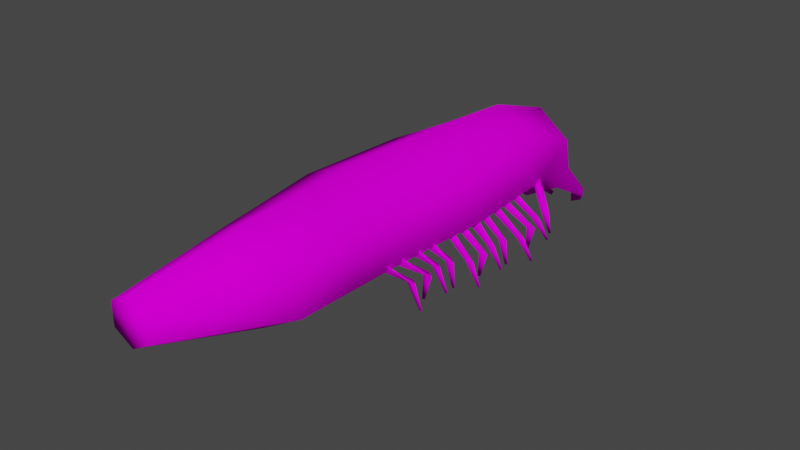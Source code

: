 # Source: catter_salvager.blend  (saved by Blender 2.93.20; exported with 4.5.12 LTS)
import bpy
from mathutils import Matrix  # noqa: F401  (used for matrix-valued properties, if any)

bpy.ops.wm.read_factory_settings(use_empty=True)
scene = bpy.context.scene
scene.name = 'Scene'

# ---- collections
col_collection = bpy.data.collections.new('Collection'); scene.collection.children.link(col_collection)

# ---- images (referenced by path relative to the original .blend; pixels are not part of the script)
import os
ASSET_DIR = os.environ.get("B2B_ASSET_DIR", "")  # directory of the original .blend (textures are referenced by path, not embedded)
HERE = os.path.dirname(os.path.abspath(__file__))  # packed textures are extracted next to this script under _unpacked/

def load_image(name, relpath, width, height, colorspace="sRGB"):
    """Load a texture the original file referenced (path relative to the .blend, or extracted next to this script)."""
    p = next((c for c in (os.path.join(HERE, relpath), os.path.join(ASSET_DIR, relpath)) if relpath and os.path.exists(c)), "")
    if p:
        img = bpy.data.images.load(p, check_existing=True)
        img.name = name
    else:  # same state as the original file: an image datablock whose file is absent (Cycles renders it pink)
        img = bpy.data.images.new(name, width, height)
        img.source = "FILE"
        img.filepath = "//" + (relpath or name)
    img.colorspace_settings.name = colorspace
    return img
img_texture_bug_png = load_image('texture_bug.png', 'texture_bug.png', 1024, 1024, 'sRGB')

# ---- materials (node trees are filled in below, after node groups)
mat_bug_mat = bpy.data.materials.new('Bug_mat')
mat_bug_mat.use_transparent_shadow = False

# ---- material node trees
mat_bug_mat.use_nodes = True; mat_bug_mat.node_tree.nodes.clear()
_N = mat_bug_mat.node_tree.nodes; _L = mat_bug_mat.node_tree.links
n0 = _N.new('ShaderNodeOutputMaterial'); n0.name = 'Material Output'; n0.location = (300, 300)
n1 = _N.new('ShaderNodeBsdfPrincipled'); n1.name = 'Principled BSDF'; n1.location = (10, 300)
n1.distribution = 'GGX'
n1.subsurface_method = 'BURLEY'
n1.inputs[2].default_value = 0.0
n1.inputs[3].default_value = 1.45
n1.inputs[13].default_value = 0.0
n1.inputs[27].default_value = (0.0, 0.0, 0.0, 1.0)
n1.inputs[28].default_value = 1.0
n2 = _N.new('ShaderNodeTexImage'); n2.name = 'Image Texture'; n2.location = (-301, 184)
n2.image = img_texture_bug_png
_L.new(n1.outputs[0], n0.inputs[0])
_L.new(n2.outputs[0], n1.inputs[0])
n0.is_active_output = True

# ---- world
world_world = bpy.data.worlds.new('World'); scene.world = world_world
world_world.use_nodes = True; world_world.node_tree.nodes.clear()
_N = world_world.node_tree.nodes; _L = world_world.node_tree.links
n0 = _N.new('ShaderNodeOutputWorld'); n0.name = 'World Output'; n0.location = (300, 300)
n1 = _N.new('ShaderNodeBackground'); n1.name = 'Background'; n1.location = (10, 300)
n1.inputs[0].default_value = (0.05088, 0.05088, 0.05088, 1.0)
_L.new(n1.outputs[0], n0.inputs[0])
n0.is_active_output = True
world_world.color = (0.05088, 0.05088, 0.05088)
world_world.use_sun_shadow = False
world_world.sun_shadow_jitter_overblur = 0.0

# ---- meshes
me_cylinder_001 = bpy.data.meshes.new('Cylinder.001')
me_cylinder_001.from_pydata([(-0.002186, -2.194, 0.005442), (0.06586, -1.999, 0.8437), (-0.06643, -2.166, -0.01883), (-0.2564, -1.808, 0.9164), (-0.06643, -2.123, -0.05572), (-0.2564, -1.426, 0.9164), (-0.002186, -2.082, -0.09165), (0.06586, -1.236, 0.8437), (0.06206, -2.123, -0.05572), (0.3882, -1.426, 0.7709), (0.06206, -2.166, -0.01883), (0.3882, -1.808, 0.7709), (0.02029, -2.009, 1.519), (-0.3856, -1.813, 1.477), (-0.3856, -1.421, 1.477), (0.02029, -1.226, 1.519), (0.4262, -1.421, 1.56), (0.4262, -1.813, 1.56), (-0.02614, -2.009, 2.316), (-0.4351, -1.813, 2.316), (-0.4351, -1.421, 2.316), (-0.02614, -1.226, 2.316), (0.3828, -1.421, 2.316), (0.3828, -1.813, 2.316), (0.04085, -1.999, 3.224), (-0.2895, -1.808, 3.224), (-0.2895, -1.426, 3.224), (0.04085, -1.236, 3.224), (0.3712, -1.426, 3.224), (0.3712, -1.808, 3.224), (-0.1155, -1.79, 4.072), (-0.2654, -1.704, 4.072), (-0.2654, -1.531, 4.072), (-0.1155, -1.444, 4.072), (0.03445, -1.531, 4.072), (0.03445, -1.704, 4.072), (0.02209, -2.175, 0.3198), (-0.2956, -2.036, 0.3419), (-0.2187, -1.936, 0.1131), (0.02511, -1.67, 0.05407), (0.2628, -1.936, 0.1131), (0.3096, -2.009, 0.3511), (-0.321, -1.81, 1.197), (-0.321, -1.424, 1.197), (0.4072, -1.424, 1.165), (0.4072, -1.81, 1.165), (0.04308, -2.004, 1.181), (0.04308, -1.231, 1.181), (0.04398, -1.985, 0.6185), (-0.276, -1.82, 0.5946), (-0.2375, -1.587, 0.3223), (0.04548, -1.444, 0.236), (0.3255, -1.635, 0.2674), (0.3489, -1.854, 0.5443), (-0.002925, -2.009, 1.917), (-0.4103, -1.813, 1.896), (0.4045, -1.813, 1.938), (-0.002925, -1.226, 1.917), (0.4045, -1.421, 1.938), (-0.4103, -1.421, 1.896), (0.377, -1.424, 2.77), (0.377, -1.81, 2.77), (-0.3623, -1.424, 2.77), (0.007352, -1.231, 2.77), (0.007352, -2.004, 2.77), (-0.3623, -1.81, 2.77), (-0.498, -2.117, 0.8468), (-0.4838, -2.115, 0.8581), (-0.4815, -2.113, 0.8397), (-0.439, -1.926, 0.9093), (-0.4316, -1.922, 0.8497), (-0.4852, -1.933, 0.8727), (-0.2118, -1.779, 0.7431), (-0.2125, -1.702, 0.7009), (-0.1969, -1.779, 0.6347), (-0.5674, -2.103, 0.9665), (-0.5531, -2.101, 0.9778), (-0.5508, -2.099, 0.9594), (-0.456, -1.932, 1.039), (-0.4486, -1.929, 0.9789), (-0.5022, -1.94, 1.002), (-0.1995, -1.732, 1.112), (-0.2, -1.675, 1.081), (-0.1885, -1.732, 1.032), (-0.4744, -2.161, 1.08), (-0.4607, -2.159, 1.092), (-0.4575, -2.157, 1.074), (-0.4941, -1.963, 1.139), (-0.4839, -1.956, 1.08), (-0.5385, -1.968, 1.1), (-0.2425, -1.766, 1.234), (-0.2418, -1.707, 1.206), (-0.2277, -1.761, 1.155), (-0.6327, -2.147, 1.231), (-0.6179, -2.145, 1.242), (-0.6166, -2.145, 1.223), (-0.5172, -1.974, 1.288), (-0.513, -1.973, 1.228), (-0.5653, -1.983, 1.254), (-0.2567, -1.772, 1.337), (-0.2586, -1.717, 1.303), (-0.2499, -1.776, 1.257), (-0.5561, -2.129, 1.419), (-0.5407, -2.126, 1.428), (-0.5404, -2.127, 1.41), (-0.4901, -1.933, 1.453), (-0.4893, -1.936, 1.393), (-0.5401, -1.944, 1.423), (-0.2266, -1.73, 1.475), (-0.2303, -1.677, 1.439), (-0.2244, -1.739, 1.396), (-0.6119, -2.101, 1.543), (-0.5964, -2.098, 1.553), (-0.5962, -2.099, 1.534), (-0.4928, -1.926, 1.583), (-0.4919, -1.929, 1.523), (-0.5427, -1.936, 1.553), (-0.2754, -1.775, 1.591), (-0.2804, -1.703, 1.541), (-0.2724, -1.787, 1.482), (-0.5072, -2.148, 1.651), (-0.4922, -2.145, 1.662), (-0.491, -2.145, 1.643), (-0.5197, -1.944, 1.69), (-0.516, -1.944, 1.63), (-0.5681, -1.953, 1.657), (-0.2586, -1.741, 1.735), (-0.2608, -1.687, 1.701), (-0.2526, -1.746, 1.655), (-0.6479, -2.116, 1.817), (-0.6319, -2.112, 1.825), (-0.6327, -2.114, 1.807), (-0.5263, -1.939, 1.841), (-0.5287, -1.945, 1.782), (-0.5779, -1.951, 1.814), (-0.2614, -1.736, 1.839), (-0.267, -1.685, 1.8), (-0.2635, -1.749, 1.76), (-0.5598, -2.088, 1.977), (-0.544, -2.085, 1.985), (-0.5444, -2.086, 1.967), (-0.4922, -1.891, 2.001), (-0.4935, -1.897, 1.942), (-0.5432, -1.903, 1.973), (-0.2731, -1.729, 2.137), (-0.2798, -1.659, 2.085), (-0.274, -1.745, 2.029), (-0.611, -2.056, 2.102), (-0.5953, -2.052, 2.11), (-0.5957, -2.054, 2.092), (-0.4902, -1.879, 2.131), (-0.4915, -1.884, 2.071), (-0.5412, -1.89, 2.103), (-0.2705, -1.712, 2.314), (-0.2771, -1.642, 2.262), (-0.2713, -1.728, 2.206), (-0.5027, -2.099, 2.208), (-0.4874, -2.096, 2.217), (-0.4869, -2.096, 2.199), (-0.5134, -1.894, 2.24), (-0.5118, -1.896, 2.18), (-0.563, -1.904, 2.209), (-0.3043, -1.732, 2.493), (-0.3088, -1.659, 2.443), (-0.2998, -1.742, 2.384), (-0.6374, -2.06, 2.377), (-0.6212, -2.056, 2.384), (-0.6226, -2.059, 2.366), (-0.5147, -1.883, 2.391), (-0.5192, -1.891, 2.331), (-0.5672, -1.895, 2.366), (-0.3031, -1.719, 2.633), (-0.3123, -1.652, 2.578), (-0.3097, -1.741, 2.526), (0.2572, -1.749, 2.494), (0.2557, -1.66, 2.545), (0.2421, -1.728, 2.6), (0.5266, -1.904, 2.354), (0.4815, -1.9, 2.316), (0.4723, -1.891, 2.375), (0.5818, -2.067, 2.359), (0.579, -2.065, 2.377), (0.5958, -2.069, 2.371), (0.2587, -1.751, 2.351), (0.2628, -1.667, 2.411), (0.2544, -1.74, 2.46), (0.5349, -1.912, 2.197), (0.4862, -1.904, 2.164), (0.4831, -1.902, 2.224), (0.4599, -2.105, 2.181), (0.4589, -2.104, 2.2), (0.4749, -2.107, 2.191), (0.2444, -1.736, 2.171), (0.2458, -1.65, 2.227), (0.2349, -1.72, 2.279), (0.5217, -1.899, 2.09), (0.4746, -1.893, 2.055), (0.4685, -1.887, 2.114), (0.5768, -2.062, 2.083), (0.5749, -2.061, 2.102), (0.5914, -2.064, 2.094), (0.2611, -1.753, 1.995), (0.2625, -1.667, 2.051), (0.2516, -1.737, 2.103), (0.5339, -1.911, 1.961), (0.4869, -1.905, 1.925), (0.4808, -1.9, 1.985), (0.5357, -2.095, 1.955), (0.5338, -2.093, 1.973), (0.5502, -2.097, 1.966), (0.2721, -1.757, 1.726), (0.2724, -1.694, 1.766), (0.2638, -1.745, 1.805), (0.5811, -1.959, 1.805), (0.5347, -1.953, 1.769), (0.5276, -1.947, 1.828), (0.6364, -2.122, 1.802), (0.6342, -2.12, 1.821), (0.6507, -2.124, 1.813), (0.2695, -1.755, 1.621), (0.2742, -1.695, 1.667), (0.2692, -1.75, 1.701), (0.5839, -1.962, 1.648), (0.5341, -1.953, 1.617), (0.5331, -1.953, 1.677), (0.5082, -2.154, 1.628), (0.5079, -2.154, 1.646), (0.5236, -2.156, 1.637), (0.3031, -1.795, 1.45), (0.3064, -1.712, 1.509), (0.2974, -1.784, 1.559), (0.5669, -1.945, 1.542), (0.5186, -1.937, 1.508), (0.5147, -1.934, 1.568), (0.6217, -2.108, 1.527), (0.6204, -2.107, 1.546), (0.6366, -2.11, 1.538), (0.2621, -1.747, 1.36), (0.2646, -1.686, 1.403), (0.2579, -1.739, 1.44), (0.5746, -1.953, 1.412), (0.5263, -1.945, 1.378), (0.5224, -1.942, 1.438), (0.576, -2.136, 1.399), (0.5748, -2.135, 1.418), (0.5909, -2.138, 1.41), (0.2986, -1.784, 1.224), (0.3036, -1.725, 1.271), (0.299, -1.78, 1.304), (0.6132, -1.991, 1.246), (0.5631, -1.982, 1.216), (0.5626, -1.982, 1.276), (0.6668, -2.153, 1.219), (0.6666, -2.153, 1.238), (0.6823, -2.156, 1.228), (0.2845, -1.77, 1.121), (0.2945, -1.716, 1.172), (0.293, -1.774, 1.201), (0.5987, -1.977, 1.09), (0.5459, -1.965, 1.066), (0.5514, -1.971, 1.126), (0.5201, -2.166, 1.057), (0.5218, -2.168, 1.076), (0.5365, -2.169, 1.065), (0.2553, -1.74, 0.9946), (0.2628, -1.684, 1.044), (0.2599, -1.741, 1.075), (0.5703, -1.948, 0.9895), (0.5187, -1.937, 0.9623), (0.5214, -1.941, 1.022), (0.6222, -2.108, 0.951), (0.623, -2.109, 0.9696), (0.6381, -2.111, 0.9594), (0.2952, -1.795, 0.5942), (0.3055, -1.711, 0.6664), (0.3015, -1.788, 0.7084), (0.5637, -1.942, 0.8593), (0.5121, -1.931, 0.8322), (0.5148, -1.934, 0.8922), (0.5626, -2.122, 0.8262), (0.5634, -2.123, 0.8447), (0.5786, -2.125, 0.8345), (-0.3435, -2.186, -0.002758), (-0.2036, -2.207, -0.07567), (-0.209, -2.164, -0.07384), (-0.2768, -2.139, -0.04546), (0.284, -2.186, -0.1064), (0.1911, -2.173, -0.1137), (0.1911, -2.216, -0.07681), (0.3341, -2.213, -0.01865), (-0.2395, -2.325, -0.156), (-0.09793, -2.418, -0.254), (-0.09793, -2.398, -0.2861), (-0.167, -2.353, -0.2581), (0.1954, -2.312, -0.2324), (0.09428, -2.395, -0.2841), (0.09428, -2.415, -0.252), (0.2328, -2.328, -0.1632)], [], [(48, 1, 3, 49), (49, 3, 5, 50), (50, 5, 7, 51), (51, 7, 9, 52), (43, 42, 13, 14), (52, 9, 11, 53), (53, 11, 1, 48), (0, 2, 4, 6, 8, 10), (55, 54, 18, 19), (45, 44, 16, 17), (42, 46, 12, 13), (47, 43, 14, 15), (46, 45, 17, 12), (44, 47, 15, 16), (61, 60, 28, 29), (54, 56, 23, 18), (58, 57, 21, 22), (59, 55, 19, 20), (56, 58, 22, 23), (57, 59, 20, 21), (24, 29, 35, 30), (63, 62, 26, 27), (65, 64, 24, 25), (64, 61, 29, 24), (60, 63, 27, 28), (62, 65, 25, 26), (31, 30, 35, 34, 33, 32), (28, 27, 33, 34), (26, 25, 31, 32), (29, 28, 34, 35), (27, 26, 32, 33), (25, 24, 30, 31), (10, 41, 36, 0), (8, 40, 286, 287), (6, 39, 40, 8), (4, 38, 39, 6), (2, 37, 282, 283), (0, 36, 37, 2), (9, 7, 47, 44), (1, 11, 45, 46), (7, 5, 43, 47), (3, 1, 46, 42), (11, 9, 44, 45), (5, 3, 42, 43), (41, 53, 48, 36), (40, 52, 53, 41), (39, 51, 52, 40), (38, 50, 51, 39), (37, 49, 50, 38), (36, 48, 49, 37), (15, 14, 59, 57), (17, 16, 58, 56), (14, 13, 55, 59), (16, 15, 57, 58), (12, 17, 56, 54), (13, 12, 54, 55), (20, 19, 65, 62), (22, 21, 63, 60), (18, 23, 61, 64), (19, 18, 64, 65), (21, 20, 62, 63), (23, 22, 60, 61), (72, 74, 70, 69), (67, 68, 66), (70, 71, 66, 68), (69, 70, 68, 67), (71, 69, 67, 66), (74, 73, 71, 70), (73, 72, 69, 71), (81, 83, 79, 78), (76, 77, 75), (79, 80, 75, 77), (78, 79, 77, 76), (80, 78, 76, 75), (83, 82, 80, 79), (82, 81, 78, 80), (90, 92, 88, 87), (85, 86, 84), (88, 89, 84, 86), (87, 88, 86, 85), (89, 87, 85, 84), (92, 91, 89, 88), (91, 90, 87, 89), (99, 101, 97, 96), (94, 95, 93), (97, 98, 93, 95), (96, 97, 95, 94), (98, 96, 94, 93), (101, 100, 98, 97), (100, 99, 96, 98), (108, 110, 106, 105), (103, 104, 102), (106, 107, 102, 104), (105, 106, 104, 103), (107, 105, 103, 102), (110, 109, 107, 106), (109, 108, 105, 107), (117, 119, 115, 114), (112, 113, 111), (115, 116, 111, 113), (114, 115, 113, 112), (116, 114, 112, 111), (119, 118, 116, 115), (118, 117, 114, 116), (126, 128, 124, 123), (121, 122, 120), (124, 125, 120, 122), (123, 124, 122, 121), (125, 123, 121, 120), (128, 127, 125, 124), (127, 126, 123, 125), (135, 137, 133, 132), (130, 131, 129), (133, 134, 129, 131), (132, 133, 131, 130), (134, 132, 130, 129), (137, 136, 134, 133), (136, 135, 132, 134), (144, 146, 142, 141), (139, 140, 138), (142, 143, 138, 140), (141, 142, 140, 139), (143, 141, 139, 138), (146, 145, 143, 142), (145, 144, 141, 143), (153, 155, 151, 150), (148, 149, 147), (151, 152, 147, 149), (150, 151, 149, 148), (152, 150, 148, 147), (155, 154, 152, 151), (154, 153, 150, 152), (162, 164, 160, 159), (157, 158, 156), (160, 161, 156, 158), (159, 160, 158, 157), (161, 159, 157, 156), (164, 163, 161, 160), (163, 162, 159, 161), (171, 173, 169, 168), (166, 167, 165), (169, 170, 165, 167), (168, 169, 167, 166), (170, 168, 166, 165), (173, 172, 170, 169), (172, 171, 168, 170), (177, 179, 181, 182), (175, 176, 179, 177), (176, 174, 178, 179), (174, 175, 177, 178), (181, 180, 182), (178, 177, 182, 180), (179, 178, 180, 181), (186, 188, 190, 191), (184, 185, 188, 186), (185, 183, 187, 188), (183, 184, 186, 187), (190, 189, 191), (187, 186, 191, 189), (188, 187, 189, 190), (195, 197, 199, 200), (193, 194, 197, 195), (194, 192, 196, 197), (192, 193, 195, 196), (199, 198, 200), (196, 195, 200, 198), (197, 196, 198, 199), (204, 206, 208, 209), (202, 203, 206, 204), (203, 201, 205, 206), (201, 202, 204, 205), (208, 207, 209), (205, 204, 209, 207), (206, 205, 207, 208), (213, 215, 217, 218), (211, 212, 215, 213), (212, 210, 214, 215), (210, 211, 213, 214), (217, 216, 218), (214, 213, 218, 216), (215, 214, 216, 217), (222, 224, 226, 227), (220, 221, 224, 222), (221, 219, 223, 224), (219, 220, 222, 223), (226, 225, 227), (223, 222, 227, 225), (224, 223, 225, 226), (231, 233, 235, 236), (229, 230, 233, 231), (230, 228, 232, 233), (228, 229, 231, 232), (235, 234, 236), (232, 231, 236, 234), (233, 232, 234, 235), (240, 242, 244, 245), (238, 239, 242, 240), (239, 237, 241, 242), (237, 238, 240, 241), (244, 243, 245), (241, 240, 245, 243), (242, 241, 243, 244), (249, 251, 253, 254), (247, 248, 251, 249), (248, 246, 250, 251), (246, 247, 249, 250), (253, 252, 254), (250, 249, 254, 252), (251, 250, 252, 253), (258, 260, 262, 263), (256, 257, 260, 258), (257, 255, 259, 260), (255, 256, 258, 259), (262, 261, 263), (259, 258, 263, 261), (260, 259, 261, 262), (267, 269, 271, 272), (265, 266, 269, 267), (266, 264, 268, 269), (264, 265, 267, 268), (271, 270, 272), (268, 267, 272, 270), (269, 268, 270, 271), (276, 278, 280, 281), (274, 275, 278, 276), (275, 273, 277, 278), (273, 274, 276, 277), (280, 279, 281), (277, 276, 281, 279), (278, 277, 279, 280), (286, 289, 297, 294), (284, 283, 291, 292), (37, 38, 285, 282), (38, 4, 284, 285), (41, 10, 288, 289), (4, 2, 283, 284), (10, 8, 287, 288), (40, 41, 289, 286), (295, 294, 297, 296), (291, 290, 293, 292), (288, 287, 295, 296), (285, 284, 292, 293), (283, 282, 290, 291), (282, 285, 293, 290), (289, 288, 296, 297), (287, 286, 294, 295)])
me_cylinder_001.polygons.foreach_set('use_smooth', [True] * 246)
_uv = me_cylinder_001.uv_layers.new(name='UVMap')
_uv.uv.foreach_set('vector', [0.2607, 0.6086, 0.2668, 0.5939, 0.2396, 0.5886, 0.2355, 0.6028, 0.2355, 0.6028, 0.2396, 0.5886, 0.2113, 0.5867, 0.2085, 0.603, 0.5077, 0.7906, 0.5146, 0.7408, 0.4511, 0.7478, 0.4523, 0.7841, 0.4523, 0.7841, 0.4511, 0.7478, 0.3919, 0.7577, 0.3975, 0.7972, 0.2132, 0.5756, 0.2401, 0.5766, 0.2406, 0.5647, 0.2151, 0.5644, 0.1629, 0.6051, 0.1606, 0.5922, 0.1354, 0.5937, 0.1378, 0.604, 0.1378, 0.604, 0.1354, 0.5937, 0.108, 0.5936, 0.1143, 0.6083, 0.4063, 0.7358, 0.4004, 0.7447, 0.3889, 0.7458, 0.381, 0.734, 0.3901, 0.7225, 0.4024, 0.7261, 0.24, 0.5492, 0.2714, 0.5485, 0.2709, 0.5319, 0.2394, 0.5337, 0.1335, 0.5786, 0.159, 0.5776, 0.1574, 0.5629, 0.1316, 0.5634, 0.2401, 0.5766, 0.2693, 0.5795, 0.2719, 0.5652, 0.2406, 0.5647, 0.4528, 0.7092, 0.5191, 0.7066, 0.5236, 0.6724, 0.4545, 0.6706, 0.1041, 0.5795, 0.1335, 0.5786, 0.1316, 0.5634, 0.1003, 0.5654, 0.388, 0.7128, 0.4528, 0.7092, 0.4545, 0.6706, 0.3842, 0.6679, 0.136, 0.5176, 0.1602, 0.5192, 0.1624, 0.5034, 0.1404, 0.5013, 0.1003, 0.5487, 0.1316, 0.5487, 0.1316, 0.534, 0.1004, 0.532, 0.373, 0.7621, 0.451, 0.7635, 0.4521, 0.7217, 0.3739, 0.7215, 0.2151, 0.5495, 0.24, 0.5492, 0.2394, 0.5337, 0.2152, 0.5347, 0.1316, 0.5487, 0.1578, 0.5489, 0.1581, 0.5349, 0.1316, 0.534, 0.451, 0.7635, 0.5264, 0.7639, 0.5265, 0.7209, 0.4521, 0.7217, 0.1161, 0.4957, 0.1404, 0.5013, 0.1615, 0.4679, 0.1509, 0.4638, 0.4464, 0.8134, 0.5022, 0.8107, 0.4942, 0.7642, 0.4431, 0.7688, 0.2362, 0.5163, 0.265, 0.5132, 0.259, 0.4944, 0.233, 0.4989, 0.1083, 0.5139, 0.136, 0.5176, 0.1404, 0.5013, 0.1161, 0.4957, 0.391, 0.8132, 0.4464, 0.8134, 0.4431, 0.7688, 0.3956, 0.7686, 0.2115, 0.5183, 0.2362, 0.5163, 0.233, 0.4989, 0.2078, 0.5019, 0.9257, 0.2656, 0.9271, 0.2894, 0.9257, 0.3131, 0.9229, 0.3131, 0.9215, 0.2894, 0.9229, 0.2656, 0.3956, 0.7686, 0.4431, 0.7688, 0.4465, 0.6734, 0.4196, 0.6737, 0.2078, 0.5019, 0.233, 0.4989, 0.2098, 0.4665, 0.1978, 0.4683, 0.1404, 0.5013, 0.1624, 0.5034, 0.1735, 0.4699, 0.1615, 0.4679, 0.4431, 0.7688, 0.4942, 0.7642, 0.4725, 0.6693, 0.4465, 0.6734, 0.233, 0.4989, 0.259, 0.4944, 0.2215, 0.464, 0.2098, 0.4665, 0.5196, 0.7834, 0.4904, 0.7576, 0.5239, 0.7564, 0.5326, 0.7778, 0.3901, 0.7225, 0.3677, 0.7067, 0.4101, 0.6808, 0.4129, 0.6979, 0.381, 0.734, 0.3437, 0.7313, 0.3677, 0.7067, 0.3901, 0.7225, 0.3889, 0.7458, 0.3655, 0.7572, 0.3437, 0.7313, 0.381, 0.734, 0.5219, 0.7283, 0.4953, 0.7531, 0.4688, 0.7161, 0.4997, 0.711, 0.5348, 0.7341, 0.53, 0.7563, 0.4953, 0.7531, 0.5219, 0.7283, 0.3919, 0.7577, 0.4511, 0.7478, 0.4528, 0.7092, 0.388, 0.7128, 0.108, 0.5936, 0.1354, 0.5937, 0.1335, 0.5786, 0.1041, 0.5795, 0.4511, 0.7478, 0.5146, 0.7408, 0.5191, 0.7066, 0.4528, 0.7092, 0.2396, 0.5886, 0.2668, 0.5939, 0.2693, 0.5795, 0.2401, 0.5766, 0.1354, 0.5937, 0.1606, 0.5922, 0.159, 0.5776, 0.1335, 0.5786, 0.2113, 0.5867, 0.2396, 0.5886, 0.2401, 0.5766, 0.2132, 0.5756, 0.4051, 0.7573, 0.4029, 0.7179, 0.3819, 0.7343, 0.3876, 0.7906, 0.4275, 0.7718, 0.4254, 0.7222, 0.4029, 0.7179, 0.4051, 0.7573, 0.4462, 0.7511, 0.4457, 0.7057, 0.4254, 0.7222, 0.4275, 0.7718, 0.4637, 0.7763, 0.4663, 0.7139, 0.4457, 0.7057, 0.4462, 0.7511, 0.4867, 0.7678, 0.4904, 0.7133, 0.4663, 0.7139, 0.4637, 0.7763, 0.5076, 0.7924, 0.513, 0.7357, 0.4904, 0.7133, 0.4867, 0.7678, 0.4499, 0.8054, 0.5263, 0.807, 0.5264, 0.7639, 0.451, 0.7635, 0.1316, 0.5634, 0.1574, 0.5629, 0.1578, 0.5489, 0.1316, 0.5487, 0.2151, 0.5644, 0.2406, 0.5647, 0.24, 0.5492, 0.2151, 0.5495, 0.3721, 0.8027, 0.4499, 0.8054, 0.451, 0.7635, 0.373, 0.7621, 0.1003, 0.5654, 0.1316, 0.5634, 0.1316, 0.5487, 0.1003, 0.5487, 0.2406, 0.5647, 0.2719, 0.5652, 0.2714, 0.5485, 0.24, 0.5492, 0.2152, 0.5347, 0.2394, 0.5337, 0.2362, 0.5163, 0.2115, 0.5183, 0.3739, 0.7215, 0.4521, 0.7217, 0.448, 0.676, 0.3796, 0.6759, 0.1004, 0.532, 0.1316, 0.534, 0.136, 0.5176, 0.1083, 0.5139, 0.2394, 0.5337, 0.2709, 0.5319, 0.265, 0.5132, 0.2362, 0.5163, 0.4521, 0.7217, 0.5265, 0.7209, 0.5167, 0.6733, 0.448, 0.676, 0.1316, 0.534, 0.1581, 0.5349, 0.1602, 0.5192, 0.136, 0.5176, 0.4733, 0.6833, 0.4755, 0.6847, 0.4755, 0.7599, 0.473, 0.759, 0.4738, 0.8085, 0.4745, 0.8093, 0.474, 0.8137, 0.4755, 0.7599, 0.4745, 0.7674, 0.474, 0.8137, 0.4745, 0.8093, 0.473, 0.759, 0.4755, 0.7599, 0.4745, 0.8093, 0.4738, 0.8085, 0.4745, 0.7674, 0.473, 0.759, 0.4738, 0.8085, 0.474, 0.8137, 0.4755, 0.6847, 0.4749, 0.6714, 0.4745, 0.7674, 0.4755, 0.7599, 0.4749, 0.6714, 0.4733, 0.6833, 0.473, 0.759, 0.4745, 0.7674, 0.4261, 0.682, 0.4281, 0.6833, 0.4281, 0.7503, 0.4253, 0.7493, 0.4259, 0.8, 0.4267, 0.8008, 0.4262, 0.8055, 0.4281, 0.7503, 0.427, 0.7589, 0.4262, 0.8055, 0.4267, 0.8008, 0.4253, 0.7493, 0.4281, 0.7503, 0.4267, 0.8008, 0.4259, 0.8, 0.427, 0.7589, 0.4253, 0.7493, 0.4259, 0.8, 0.4262, 0.8055, 0.4281, 0.6833, 0.4276, 0.6714, 0.427, 0.7589, 0.4281, 0.7503, 0.4276, 0.6714, 0.4261, 0.682, 0.4253, 0.7493, 0.427, 0.7589, 0.4579, 0.8069, 0.4556, 0.8055, 0.4558, 0.7248, 0.4579, 0.7254, 0.4572, 0.6754, 0.4565, 0.6738, 0.4575, 0.6714, 0.4558, 0.7248, 0.4566, 0.7191, 0.4575, 0.6714, 0.4565, 0.6738, 0.4579, 0.7254, 0.4558, 0.7248, 0.4565, 0.6738, 0.4572, 0.6754, 0.4566, 0.7191, 0.4579, 0.7254, 0.4572, 0.6754, 0.4575, 0.6714, 0.4556, 0.8055, 0.4561, 0.8198, 0.4566, 0.7191, 0.4558, 0.7248, 0.4561, 0.8198, 0.4579, 0.8069, 0.4579, 0.7254, 0.4566, 0.7191, 0.4289, 0.682, 0.4309, 0.6833, 0.4309, 0.7503, 0.4281, 0.7493, 0.4287, 0.8, 0.4296, 0.8008, 0.429, 0.8055, 0.4309, 0.7503, 0.4298, 0.7589, 0.429, 0.8055, 0.4296, 0.8008, 0.4281, 0.7493, 0.4309, 0.7503, 0.4296, 0.8008, 0.4287, 0.8, 0.4298, 0.7589, 0.4281, 0.7493, 0.4287, 0.8, 0.429, 0.8055, 0.4309, 0.6833, 0.4304, 0.6714, 0.4298, 0.7589, 0.4309, 0.7503, 0.4304, 0.6714, 0.4289, 0.682, 0.4281, 0.7493, 0.4298, 0.7589, 0.4682, 0.6833, 0.4704, 0.6847, 0.4704, 0.7599, 0.4679, 0.759, 0.4687, 0.8085, 0.4694, 0.8093, 0.4689, 0.8137, 0.4704, 0.7599, 0.4694, 0.7674, 0.4689, 0.8137, 0.4694, 0.8093, 0.4679, 0.759, 0.4704, 0.7599, 0.4694, 0.8093, 0.4687, 0.8085, 0.4694, 0.7674, 0.4679, 0.759, 0.4687, 0.8085, 0.4689, 0.8137, 0.4704, 0.6847, 0.4698, 0.6714, 0.4694, 0.7674, 0.4704, 0.7599, 0.4698, 0.6714, 0.4682, 0.6833, 0.4679, 0.759, 0.4694, 0.7674, 0.4373, 0.682, 0.4393, 0.6833, 0.4393, 0.7503, 0.4366, 0.7493, 0.4372, 0.8, 0.438, 0.8008, 0.4374, 0.8055, 0.4393, 0.7503, 0.4383, 0.7589, 0.4374, 0.8055, 0.438, 0.8008, 0.4366, 0.7493, 0.4393, 0.7503, 0.438, 0.8008, 0.4372, 0.8, 0.4383, 0.7589, 0.4366, 0.7493, 0.4372, 0.8, 0.4374, 0.8055, 0.4393, 0.6833, 0.4389, 0.6714, 0.4383, 0.7589, 0.4393, 0.7503, 0.4389, 0.6714, 0.4373, 0.682, 0.4366, 0.7493, 0.4383, 0.7589, 0.453, 0.8069, 0.4507, 0.8055, 0.4509, 0.7248, 0.453, 0.7254, 0.4523, 0.6754, 0.4516, 0.6738, 0.4526, 0.6714, 0.4509, 0.7248, 0.4517, 0.7191, 0.4526, 0.6714, 0.4516, 0.6738, 0.453, 0.7254, 0.4509, 0.7248, 0.4516, 0.6738, 0.4523, 0.6754, 0.4517, 0.7191, 0.453, 0.7254, 0.4523, 0.6754, 0.4526, 0.6714, 0.4507, 0.8055, 0.4512, 0.8198, 0.4517, 0.7191, 0.4509, 0.7248, 0.4512, 0.8198, 0.453, 0.8069, 0.453, 0.7254, 0.4517, 0.7191, 0.4317, 0.682, 0.4337, 0.6833, 0.4337, 0.7503, 0.431, 0.7493, 0.4315, 0.8, 0.4324, 0.8008, 0.4318, 0.8055, 0.4337, 0.7503, 0.4326, 0.7589, 0.4318, 0.8055, 0.4324, 0.8008, 0.431, 0.7493, 0.4337, 0.7503, 0.4324, 0.8008, 0.4315, 0.8, 0.4326, 0.7589, 0.431, 0.7493, 0.4315, 0.8, 0.4318, 0.8055, 0.4337, 0.6833, 0.4333, 0.6714, 0.4326, 0.7589, 0.4337, 0.7503, 0.4333, 0.6714, 0.4317, 0.682, 0.431, 0.7493, 0.4326, 0.7589, 0.4758, 0.6833, 0.478, 0.6847, 0.478, 0.7599, 0.4756, 0.759, 0.4763, 0.8085, 0.477, 0.8093, 0.4765, 0.8137, 0.478, 0.7599, 0.4771, 0.7674, 0.4765, 0.8137, 0.477, 0.8093, 0.4756, 0.759, 0.478, 0.7599, 0.477, 0.8093, 0.4763, 0.8085, 0.4771, 0.7674, 0.4756, 0.759, 0.4763, 0.8085, 0.4765, 0.8137, 0.478, 0.6847, 0.4775, 0.6714, 0.4771, 0.7674, 0.478, 0.7599, 0.4775, 0.6714, 0.4758, 0.6833, 0.4756, 0.759, 0.4771, 0.7674, 0.443, 0.682, 0.445, 0.6833, 0.445, 0.7503, 0.4422, 0.7493, 0.4428, 0.8, 0.4436, 0.8008, 0.4431, 0.8055, 0.445, 0.7503, 0.4439, 0.7589, 0.4431, 0.8055, 0.4436, 0.8008, 0.4422, 0.7493, 0.445, 0.7503, 0.4436, 0.8008, 0.4428, 0.8, 0.4439, 0.7589, 0.4422, 0.7493, 0.4428, 0.8, 0.4431, 0.8055, 0.445, 0.6833, 0.4445, 0.6714, 0.4439, 0.7589, 0.445, 0.7503, 0.4445, 0.6714, 0.443, 0.682, 0.4422, 0.7493, 0.4439, 0.7589, 0.4604, 0.8069, 0.458, 0.8055, 0.4582, 0.7248, 0.4604, 0.7254, 0.4596, 0.6754, 0.459, 0.6738, 0.4599, 0.6714, 0.4582, 0.7248, 0.459, 0.7191, 0.4599, 0.6714, 0.459, 0.6738, 0.4604, 0.7254, 0.4582, 0.7248, 0.459, 0.6738, 0.4596, 0.6754, 0.459, 0.7191, 0.4604, 0.7254, 0.4596, 0.6754, 0.4599, 0.6714, 0.458, 0.8055, 0.4586, 0.8198, 0.459, 0.7191, 0.4582, 0.7248, 0.4586, 0.8198, 0.4604, 0.8069, 0.4604, 0.7254, 0.459, 0.7191, 0.4458, 0.682, 0.4478, 0.6833, 0.4478, 0.7503, 0.445, 0.7493, 0.4456, 0.8, 0.4465, 0.8008, 0.4459, 0.8055, 0.4478, 0.7503, 0.4467, 0.7589, 0.4459, 0.8055, 0.4465, 0.8008, 0.445, 0.7493, 0.4478, 0.7503, 0.4465, 0.8008, 0.4456, 0.8, 0.4467, 0.7589, 0.445, 0.7493, 0.4456, 0.8, 0.4459, 0.8055, 0.4478, 0.6833, 0.4473, 0.6714, 0.4467, 0.7589, 0.4478, 0.7503, 0.4473, 0.6714, 0.4458, 0.682, 0.445, 0.7493, 0.4467, 0.7589, 0.4467, 0.7589, 0.445, 0.7493, 0.4456, 0.8, 0.4459, 0.8055, 0.4473, 0.6714, 0.4458, 0.682, 0.445, 0.7493, 0.4467, 0.7589, 0.4458, 0.682, 0.4478, 0.6833, 0.4478, 0.7503, 0.445, 0.7493, 0.4478, 0.6833, 0.4473, 0.6714, 0.4467, 0.7589, 0.4478, 0.7503, 0.4456, 0.8, 0.4465, 0.8008, 0.4459, 0.8055, 0.4478, 0.7503, 0.4467, 0.7589, 0.4459, 0.8055, 0.4465, 0.8008, 0.445, 0.7493, 0.4478, 0.7503, 0.4465, 0.8008, 0.4456, 0.8, 0.459, 0.7191, 0.4604, 0.7254, 0.4596, 0.6754, 0.4599, 0.6714, 0.4586, 0.8198, 0.4604, 0.8069, 0.4604, 0.7254, 0.459, 0.7191, 0.4604, 0.8069, 0.458, 0.8055, 0.4582, 0.7248, 0.4604, 0.7254, 0.458, 0.8055, 0.4586, 0.8198, 0.459, 0.7191, 0.4582, 0.7248, 0.4596, 0.6754, 0.459, 0.6738, 0.4599, 0.6714, 0.4582, 0.7248, 0.459, 0.7191, 0.4599, 0.6714, 0.459, 0.6738, 0.4604, 0.7254, 0.4582, 0.7248, 0.459, 0.6738, 0.4596, 0.6754, 0.4439, 0.7589, 0.4422, 0.7493, 0.4428, 0.8, 0.4431, 0.8055, 0.4445, 0.6714, 0.443, 0.682, 0.4422, 0.7493, 0.4439, 0.7589, 0.443, 0.682, 0.445, 0.6833, 0.445, 0.7503, 0.4422, 0.7493, 0.445, 0.6833, 0.4445, 0.6714, 0.4439, 0.7589, 0.445, 0.7503, 0.4428, 0.8, 0.4436, 0.8008, 0.4431, 0.8055, 0.445, 0.7503, 0.4439, 0.7589, 0.4431, 0.8055, 0.4436, 0.8008, 0.4422, 0.7493, 0.445, 0.7503, 0.4436, 0.8008, 0.4428, 0.8, 0.4771, 0.7674, 0.4756, 0.759, 0.4763, 0.8085, 0.4765, 0.8137, 0.4775, 0.6714, 0.4758, 0.6833, 0.4756, 0.759, 0.4771, 0.7674, 0.4758, 0.6833, 0.478, 0.6847, 0.478, 0.7599, 0.4756, 0.759, 0.478, 0.6847, 0.4775, 0.6714, 0.4771, 0.7674, 0.478, 0.7599, 0.4763, 0.8085, 0.477, 0.8093, 0.4765, 0.8137, 0.478, 0.7599, 0.4771, 0.7674, 0.4765, 0.8137, 0.477, 0.8093, 0.4756, 0.759, 0.478, 0.7599, 0.477, 0.8093, 0.4763, 0.8085, 0.4326, 0.7589, 0.431, 0.7493, 0.4315, 0.8, 0.4318, 0.8055, 0.4333, 0.6714, 0.4317, 0.682, 0.431, 0.7493, 0.4326, 0.7589, 0.4317, 0.682, 0.4337, 0.6833, 0.4337, 0.7503, 0.431, 0.7493, 0.4337, 0.6833, 0.4333, 0.6714, 0.4326, 0.7589, 0.4337, 0.7503, 0.4315, 0.8, 0.4324, 0.8008, 0.4318, 0.8055, 0.4337, 0.7503, 0.4326, 0.7589, 0.4318, 0.8055, 0.4324, 0.8008, 0.431, 0.7493, 0.4337, 0.7503, 0.4324, 0.8008, 0.4315, 0.8, 0.4517, 0.7191, 0.453, 0.7254, 0.4523, 0.6754, 0.4526, 0.6714, 0.4512, 0.8198, 0.453, 0.8069, 0.453, 0.7254, 0.4517, 0.7191, 0.453, 0.8069, 0.4507, 0.8055, 0.4509, 0.7248, 0.453, 0.7254, 0.4507, 0.8055, 0.4512, 0.8198, 0.4517, 0.7191, 0.4509, 0.7248, 0.4523, 0.6754, 0.4516, 0.6738, 0.4526, 0.6714, 0.4509, 0.7248, 0.4517, 0.7191, 0.4526, 0.6714, 0.4516, 0.6738, 0.453, 0.7254, 0.4509, 0.7248, 0.4516, 0.6738, 0.4523, 0.6754, 0.4383, 0.7589, 0.4366, 0.7493, 0.4372, 0.8, 0.4374, 0.8055, 0.4389, 0.6714, 0.4373, 0.682, 0.4366, 0.7493, 0.4383, 0.7589, 0.4373, 0.682, 0.4393, 0.6833, 0.4393, 0.7503, 0.4366, 0.7493, 0.4393, 0.6833, 0.4389, 0.6714, 0.4383, 0.7589, 0.4393, 0.7503, 0.4372, 0.8, 0.438, 0.8008, 0.4374, 0.8055, 0.4393, 0.7503, 0.4383, 0.7589, 0.4374, 0.8055, 0.438, 0.8008, 0.4366, 0.7493, 0.4393, 0.7503, 0.438, 0.8008, 0.4372, 0.8, 0.4694, 0.7674, 0.4679, 0.759, 0.4687, 0.8085, 0.4689, 0.8137, 0.4698, 0.6714, 0.4682, 0.6833, 0.4679, 0.759, 0.4694, 0.7674, 0.4682, 0.6833, 0.4704, 0.6847, 0.4704, 0.7599, 0.4679, 0.759, 0.4704, 0.6847, 0.4698, 0.6714, 0.4694, 0.7674, 0.4704, 0.7599, 0.4687, 0.8085, 0.4694, 0.8093, 0.4689, 0.8137, 0.4704, 0.7599, 0.4694, 0.7674, 0.4689, 0.8137, 0.4694, 0.8093, 0.4679, 0.759, 0.4704, 0.7599, 0.4694, 0.8093, 0.4687, 0.8085, 0.4298, 0.7589, 0.4281, 0.7493, 0.4287, 0.8, 0.429, 0.8055, 0.4304, 0.6714, 0.4289, 0.682, 0.4281, 0.7493, 0.4298, 0.7589, 0.4289, 0.682, 0.4309, 0.6833, 0.4309, 0.7503, 0.4281, 0.7493, 0.4309, 0.6833, 0.4304, 0.6714, 0.4298, 0.7589, 0.4309, 0.7503, 0.4287, 0.8, 0.4296, 0.8008, 0.429, 0.8055, 0.4309, 0.7503, 0.4298, 0.7589, 0.429, 0.8055, 0.4296, 0.8008, 0.4281, 0.7493, 0.4309, 0.7503, 0.4296, 0.8008, 0.4287, 0.8, 0.4566, 0.7191, 0.4579, 0.7254, 0.4572, 0.6754, 0.4575, 0.6714, 0.4561, 0.8198, 0.4579, 0.8069, 0.4579, 0.7254, 0.4566, 0.7191, 0.4579, 0.8069, 0.4556, 0.8055, 0.4558, 0.7248, 0.4579, 0.7254, 0.4556, 0.8055, 0.4561, 0.8198, 0.4566, 0.7191, 0.4558, 0.7248, 0.4572, 0.6754, 0.4565, 0.6738, 0.4575, 0.6714, 0.4558, 0.7248, 0.4566, 0.7191, 0.4575, 0.6714, 0.4565, 0.6738, 0.4579, 0.7254, 0.4558, 0.7248, 0.4565, 0.6738, 0.4572, 0.6754, 0.427, 0.7589, 0.4253, 0.7493, 0.4259, 0.8, 0.4262, 0.8055, 0.4276, 0.6714, 0.4261, 0.682, 0.4253, 0.7493, 0.427, 0.7589, 0.4261, 0.682, 0.4281, 0.6833, 0.4281, 0.7503, 0.4253, 0.7493, 0.4281, 0.6833, 0.4276, 0.6714, 0.427, 0.7589, 0.4281, 0.7503, 0.4259, 0.8, 0.4267, 0.8008, 0.4262, 0.8055, 0.4281, 0.7503, 0.427, 0.7589, 0.4262, 0.8055, 0.4267, 0.8008, 0.4253, 0.7493, 0.4281, 0.7503, 0.4267, 0.8008, 0.4259, 0.8, 0.4745, 0.7674, 0.473, 0.759, 0.4738, 0.8085, 0.474, 0.8137, 0.4749, 0.6714, 0.4733, 0.6833, 0.473, 0.759, 0.4745, 0.7674, 0.4733, 0.6833, 0.4755, 0.6847, 0.4755, 0.7599, 0.473, 0.759, 0.4755, 0.6847, 0.4749, 0.6714, 0.4745, 0.7674, 0.4755, 0.7599, 0.4738, 0.8085, 0.4745, 0.8093, 0.474, 0.8137, 0.4755, 0.7599, 0.4745, 0.7674, 0.474, 0.8137, 0.4745, 0.8093, 0.473, 0.759, 0.4755, 0.7599, 0.4745, 0.8093, 0.4738, 0.8085, 0.4009, 0.6808, 0.3875, 0.6674, 0.4347, 0.6711, 0.4374, 0.6825, 0.3942, 0.7766, 0.4049, 0.7714, 0.4596, 0.7808, 0.4464, 0.7825, 0.344, 0.7726, 0.3655, 0.7572, 0.3919, 0.7865, 0.3866, 0.8018, 0.3655, 0.7572, 0.3889, 0.7458, 0.4034, 0.7766, 0.3919, 0.7865, 0.4904, 0.7576, 0.5196, 0.7834, 0.4993, 0.8013, 0.4688, 0.8, 0.3889, 0.7458, 0.4004, 0.7447, 0.414, 0.7714, 0.4034, 0.7766, 0.4024, 0.7261, 0.3901, 0.7225, 0.4129, 0.6979, 0.4198, 0.7052, 0.3677, 0.7067, 0.3468, 0.6929, 0.3966, 0.6674, 0.4101, 0.6808, 0.4467, 0.6876, 0.4374, 0.6825, 0.4347, 0.6711, 0.4596, 0.6888, 0.4596, 0.7808, 0.4315, 0.8004, 0.4419, 0.7865, 0.4464, 0.7825, 0.4106, 0.7052, 0.4037, 0.6979, 0.4467, 0.6876, 0.4596, 0.6888, 0.3827, 0.7865, 0.3942, 0.7766, 0.4464, 0.7825, 0.4419, 0.7865, 0.4905, 0.711, 0.4596, 0.7161, 0.4912, 0.6821, 0.5256, 0.6674, 0.3774, 0.8018, 0.3827, 0.7865, 0.4419, 0.7865, 0.4315, 0.8004, 0.4596, 0.8, 0.4902, 0.8013, 0.5234, 0.8435, 0.4903, 0.8302, 0.4037, 0.6979, 0.4009, 0.6808, 0.4374, 0.6825, 0.4467, 0.6876])
me_cylinder_001.materials.append(mat_bug_mat)
me_cylinder_001.use_remesh_fix_poles = True
me_cylinder_001.use_remesh_preserve_attributes = False
me_cylinder_001.update()
arm_armature = bpy.data.armatures.new('Armature')  # bones are not reproduced

# ---- objects
ob_larva = bpy.data.objects.new('larva', me_cylinder_001)
ob_larva_spine = bpy.data.objects.new('larva_spine', arm_armature)

# ---- transforms, parenting, visibility, modifiers, constraints
ob_larva.parent = ob_larva_spine
ob_larva.matrix_parent_inverse = Matrix(((1.0, -0.0, 0.0, -80.74), (-0.0, 1.0, -0.0, -14.71), (0.0, -0.0, 1.0, -2.027), (-0.0, 0.0, -0.0, 1.0)))
ob_larva.location = (80.73, 16.36, 1.988)
_vg = ob_larva.vertex_groups.new(name='back')
for _i, _w in zip([18, 19, 20, 21, 22, 23, 24, 25, 26, 27, 28, 29, 30, 31, 32, 33, 34, 35, 54, 55, 56, 57, 58, 59, 60, 61, 62, 63, 64, 65], [0.02637, 0.02729, 0.03557, 0.043, 0.05437, 0.05041, 0.9311, 0.801, 0.7959, 0.9162, 0.9307, 0.9361, 0.9933, 0.9901, 0.9889, 0.9926, 0.9951, 0.9954, 0.01318, 0.01365, 0.02521, 0.0215, 0.02719, 0.01778, 0.4925, 0.4932, 0.4157, 0.4796, 0.4787, 0.4141]): _vg.add([_i], _w, 'REPLACE')
_vg = ob_larva.vertex_groups.new(name='body')
for _i, _w in zip([1, 3, 5, 7, 9, 11, 12, 13, 14, 15, 16, 17, 18, 19, 20, 21, 22, 23, 24, 25, 26, 27, 28, 29, 37, 39, 40, 41, 42, 43, 44, 45, 46, 47, 48, 49, 50, 51, 52, 53, 54, 55, 56, 57, 58, 59, 60, 61, 62, 63, 64, 65, 66, 67, 68, 69, 70, 71, 72, 73, 74, 75, 76, 77, 78, 79, 80, 81, 82, 83, 84, 85, 86, 87, 88, 89, 90, 91, 92, 93, 94, 95, 96, 97, 98, 99, 100, 101, 102, 103, 104, 105, 106, 107, 108, 109, 110, 111, 112, 113, 114, 115, 116, 117, 118, 119, 120, 121, 122, 123, 124, 125, 126, 127, 128, 129, 130, 131, 132, 133, 134, 135, 136, 137, 138, 139, 140, 141, 142, 143, 144, 145, 146, 147, 148, 149, 150, 151, 152, 153, 154, 155, 156, 157, 158, 159, 160, 161, 162, 163, 164, 165, 166, 167, 168, 169, 170, 171, 172, 173, 174, 175, 176, 177, 178, 179, 180, 181, 182, 183, 184, 185, 186, 187, 188, 189, 190, 191, 192, 193, 194, 195, 196, 197, 198, 199, 200, 201, 202, 203, 204, 205, 206, 207, 208, 209, 210, 211, 212, 213, 214, 215, 216, 217, 218, 219, 220, 221, 222, 223, 224, 225, 226, 227, 228, 229, 230, 231, 232, 233, 234, 235, 236, 237, 238, 239, 240, 241, 242, 243, 244, 245, 246, 247, 248, 249, 250, 251, 252, 253, 254, 255, 256, 257, 258, 259, 260, 261, 262, 263, 264, 265, 266, 267, 268, 269, 270, 271, 272, 273, 274, 275, 276, 277, 278, 279, 280, 281, 282, 286, 289, 290, 294, 297], [0.1183, 0.3045, 0.3098, 0.1553, 0.2392, 0.2314, 0.927, 0.7732, 0.7748, 0.911, 0.9335, 0.9367, 0.9575, 0.9499, 0.9448, 0.9475, 0.9407, 0.9452, 0.06844, 0.1969, 0.202, 0.08307, 0.06891, 0.06359, 0.07531, 0.009255, 0.05027, 0.0844, 0.5389, 0.5423, 0.5864, 0.5841, 0.5226, 0.5331, 0.05915, 0.1899, 0.1549, 0.08226, 0.1447, 0.1579, 0.9422, 0.8616, 0.941, 0.9292, 0.9371, 0.8598, 0.5048, 0.5044, 0.5734, 0.5153, 0.513, 0.5734, 0.3098, 0.1899, 0.3045, 0.1899, 0.3045, 0.3098, 0.1899, 0.3098, 0.3045, 0.3098, 0.1899, 0.3045, 0.1899, 0.3045, 0.3098, 0.1899, 0.3098, 0.3045, 0.3098, 0.1899, 0.3045, 0.1899, 0.3045, 0.3098, 0.1899, 0.3098, 0.3045, 0.3098, 0.1899, 0.3045, 0.1899, 0.3045, 0.3098, 0.1899, 0.3098, 0.3045, 0.3098, 0.1899, 0.3045, 0.1899, 0.3045, 0.3098, 0.1899, 0.3098, 0.3045, 0.3098, 0.1899, 0.3045, 0.1899, 0.3045, 0.3098, 0.1899, 0.3098, 0.3045, 0.3098, 0.1899, 0.3045, 0.1899, 0.3045, 0.3098, 0.1899, 0.3098, 0.3045, 0.3098, 0.1899, 0.3045, 0.1899, 0.3045, 0.3098, 0.1899, 0.3098, 0.3045, 0.3098, 0.1899, 0.3045, 0.1899, 0.3045, 0.3098, 0.1899, 0.3098, 0.3045, 0.3098, 0.1899, 0.3045, 0.1899, 0.3045, 0.3098, 0.1899, 0.3098, 0.3045, 0.3098, 0.1899, 0.3045, 0.1899, 0.3045, 0.3098, 0.1899, 0.3098, 0.3045, 0.3098, 0.1899, 0.3045, 0.1899, 0.3045, 0.3098, 0.1899, 0.3098, 0.3045, 0.3045, 0.3098, 0.1899, 0.3098, 0.3045, 0.1899, 0.3045, 0.1899, 0.3098, 0.3045, 0.3098, 0.1899, 0.3098, 0.3045, 0.1899, 0.3045, 0.1899, 0.3098, 0.3045, 0.3098, 0.1899, 0.3098, 0.3045, 0.1899, 0.3045, 0.1899, 0.3098, 0.3045, 0.3098, 0.1899, 0.3098, 0.3045, 0.1899, 0.3045, 0.1899, 0.3098, 0.3045, 0.3098, 0.1899, 0.3098, 0.3045, 0.1899, 0.3045, 0.1899, 0.3098, 0.3045, 0.3098, 0.1899, 0.3098, 0.3045, 0.1899, 0.3045, 0.1899, 0.3098, 0.3045, 0.3098, 0.1899, 0.3098, 0.3045, 0.1899, 0.3045, 0.1899, 0.3098, 0.3045, 0.3098, 0.1899, 0.3098, 0.3045, 0.1899, 0.3045, 0.1899, 0.3098, 0.3045, 0.3098, 0.1899, 0.3098, 0.3045, 0.1899, 0.3045, 0.1899, 0.3098, 0.3045, 0.3098, 0.1899, 0.3098, 0.3045, 0.1899, 0.3045, 0.1899, 0.3098, 0.3045, 0.3098, 0.1899, 0.3098, 0.3045, 0.1899, 0.3045, 0.1899, 0.3098, 0.3045, 0.3098, 0.1899, 0.3098, 0.3045, 0.1899, 0.3045, 0.1899, 0.3098, 0.07531, 0.05027, 0.0844, 0.07531, 0.05027, 0.0844]): _vg.add([_i], _w, 'REPLACE')
_vg = ob_larva.vertex_groups.new(name='head')
for _i, _w in zip([0, 1, 2, 3, 4, 5, 6, 7, 8, 9, 10, 11, 12, 13, 14, 15, 16, 17, 36, 37, 38, 39, 40, 41, 42, 43, 44, 45, 46, 47, 48, 49, 50, 51, 52, 53, 54, 55, 56, 57, 58, 59, 66, 67, 68, 69, 70, 71, 72, 73, 74, 75, 76, 77, 78, 79, 80, 81, 82, 83, 84, 85, 86, 87, 88, 89, 90, 91, 92, 93, 94, 95, 96, 97, 98, 99, 100, 101, 102, 103, 104, 105, 106, 107, 108, 109, 110, 111, 112, 113, 114, 115, 116, 117, 118, 119, 120, 121, 122, 123, 124, 125, 126, 127, 128, 129, 130, 131, 132, 133, 134, 135, 136, 137, 138, 139, 140, 141, 142, 143, 144, 145, 146, 147, 148, 149, 150, 151, 152, 153, 154, 155, 156, 157, 158, 159, 160, 161, 162, 163, 164, 165, 166, 167, 168, 169, 170, 171, 172, 173, 174, 175, 176, 177, 178, 179, 180, 181, 182, 183, 184, 185, 186, 187, 188, 189, 190, 191, 192, 193, 194, 195, 196, 197, 198, 199, 200, 201, 202, 203, 204, 205, 206, 207, 208, 209, 210, 211, 212, 213, 214, 215, 216, 217, 218, 219, 220, 221, 222, 223, 224, 225, 226, 227, 228, 229, 230, 231, 232, 233, 234, 235, 236, 237, 238, 239, 240, 241, 242, 243, 244, 245, 246, 247, 248, 249, 250, 251, 252, 253, 254, 255, 256, 257, 258, 259, 260, 261, 262, 263, 264, 265, 266, 267, 268, 269, 270, 271, 272, 273, 274, 275, 276, 277, 278, 279, 280, 281, 282, 283, 284, 285, 286, 287, 288, 289, 290, 291, 292, 293, 294, 295, 296, 297], [0.9961, 0.8809, 0.9933, 0.6924, 0.9944, 0.6868, 0.994, 0.8437, 0.9921, 0.7595, 0.9939, 0.7673, 0.0699, 0.2168, 0.2147, 0.0847, 0.06172, 0.05902, 0.9829, 0.9239, 0.9813, 0.9702, 0.9494, 0.9151, 0.4546, 0.4508, 0.4106, 0.4132, 0.4754, 0.4642, 0.9319, 0.8082, 0.8341, 0.9069, 0.8544, 0.8412, 0.03495, 0.1084, 0.02951, 0.04235, 0.03086, 0.1074, 0.6868, 0.8082, 0.6924, 0.8082, 0.6924, 0.6868, 0.8082, 0.6868, 0.6924, 0.6868, 0.8082, 0.6924, 0.8082, 0.6924, 0.6868, 0.8082, 0.6868, 0.6924, 0.6868, 0.8082, 0.6924, 0.8082, 0.6924, 0.6868, 0.8082, 0.6868, 0.6924, 0.6868, 0.8082, 0.6924, 0.8082, 0.6924, 0.6868, 0.8082, 0.6868, 0.6924, 0.6868, 0.8082, 0.6924, 0.8082, 0.6924, 0.6868, 0.8082, 0.6868, 0.6924, 0.6868, 0.8082, 0.6924, 0.8082, 0.6924, 0.6868, 0.8082, 0.6868, 0.6924, 0.6868, 0.8082, 0.6924, 0.8082, 0.6924, 0.6868, 0.8082, 0.6868, 0.6924, 0.6868, 0.8082, 0.6924, 0.8082, 0.6924, 0.6868, 0.8082, 0.6868, 0.6924, 0.6868, 0.8082, 0.6924, 0.8082, 0.6924, 0.6868, 0.8082, 0.6868, 0.6924, 0.6868, 0.8082, 0.6924, 0.8082, 0.6924, 0.6868, 0.8082, 0.6868, 0.6924, 0.6868, 0.8082, 0.6924, 0.8082, 0.6924, 0.6868, 0.8082, 0.6868, 0.6924, 0.6868, 0.8082, 0.6924, 0.8082, 0.6924, 0.6868, 0.8082, 0.6868, 0.6924, 0.6924, 0.6868, 0.8082, 0.6868, 0.6924, 0.8082, 0.6924, 0.8082, 0.6868, 0.6924, 0.6868, 0.8082, 0.6868, 0.6924, 0.8082, 0.6924, 0.8082, 0.6868, 0.6924, 0.6868, 0.8082, 0.6868, 0.6924, 0.8082, 0.6924, 0.8082, 0.6868, 0.6924, 0.6868, 0.8082, 0.6868, 0.6924, 0.8082, 0.6924, 0.8082, 0.6868, 0.6924, 0.6868, 0.8082, 0.6868, 0.6924, 0.8082, 0.6924, 0.8082, 0.6868, 0.6924, 0.6868, 0.8082, 0.6868, 0.6924, 0.8082, 0.6924, 0.8082, 0.6868, 0.6924, 0.6868, 0.8082, 0.6868, 0.6924, 0.8082, 0.6924, 0.8082, 0.6868, 0.6924, 0.6868, 0.8082, 0.6868, 0.6924, 0.8082, 0.6924, 0.8082, 0.6868, 0.6924, 0.6868, 0.8082, 0.6868, 0.6924, 0.8082, 0.6924, 0.8082, 0.6868, 0.6924, 0.6868, 0.8082, 0.6868, 0.6924, 0.8082, 0.6924, 0.8082, 0.6868, 0.6924, 0.6868, 0.8082, 0.6868, 0.6924, 0.8082, 0.6924, 0.8082, 0.6868, 0.6924, 0.6868, 0.8082, 0.6868, 0.6924, 0.8082, 0.6924, 0.8082, 0.6868, 0.9239, 0.9933, 0.9944, 0.9813, 0.9494, 0.9921, 0.9939, 0.9151, 0.9239, 0.9933, 0.9944, 0.9813, 0.9494, 0.9921, 0.9939, 0.9151]): _vg.add([_i], _w, 'REPLACE')
_m = ob_larva.modifiers.new('Armature', 'ARMATURE')
_m.object = ob_larva_spine
ob_larva_spine.location = (-0.2584, 3.652, 0.3463)
ob_larva_spine.rotation_euler = (1.571, 2.22e-16, 2.22e-16)
ob_larva_spine.show_in_front = True

# ---- collection membership
col_collection.objects.link(ob_larva)
col_collection.objects.link(ob_larva_spine)

# ---- scene / render settings (as saved in the file)
scene.frame_start = 1; scene.frame_end = 250; scene.frame_set(1)
scene.render.engine = 'BLENDER_EEVEE_NEXT'
scene.cycles.use_denoising = False
scene.cycles.samples = 128
scene.cycles.sampling_pattern = 'TABULATED_SOBOL'
scene.cycles.use_adaptive_sampling = False
scene.cycles.use_light_tree = False
scene.view_settings.view_transform = 'Filmic'
bpy.context.view_layer.update()

# ---- added for rendering (the .blend has no active camera and no usable light): camera, sun
cam_auto = bpy.data.cameras.new('AutoCamera')
cam_auto.lens = 50.0
cam_auto.sensor_width = 36.0
cam_auto.clip_end = 1000.0
ob_auto_camera = bpy.data.objects.new('AutoCamera', cam_auto)
scene.collection.objects.link(ob_auto_camera)
ob_auto_camera.location = (4.10374, -3.43199, 3.65796)
ob_auto_camera.rotation_euler = (1.09748, -7.21219e-08, 0.694738)
scene.camera = ob_auto_camera
light_auto_sun = bpy.data.lights.new('AutoSun', 'SUN')
light_auto_sun.energy = 3.0
light_auto_sun.angle = 0.0523599
ob_auto_sun = bpy.data.objects.new('AutoSun', light_auto_sun)
scene.collection.objects.link(ob_auto_sun)
ob_auto_sun.rotation_euler = (0.872665, 0.174533, 0.523599)
bpy.context.view_layer.update()
